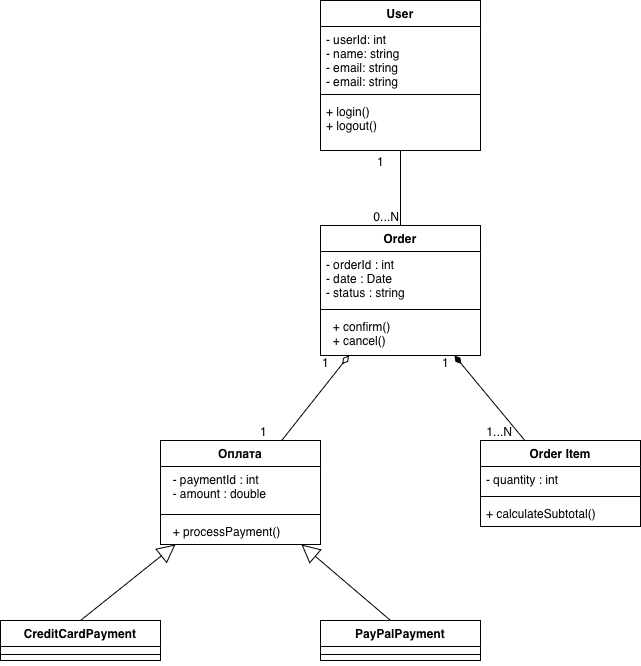

The diagram above was exported from draw.io. Its source (the exported page's mxGraphModel, read from the mxfile embedded in the PNG):
<mxGraphModel dx="1351" dy="931" grid="1" gridSize="10" guides="1" tooltips="1" connect="1" arrows="1" fold="1" page="1" pageScale="1" pageWidth="827" pageHeight="1169" math="0" shadow="0">
  <root>
    <mxCell id="0" />
    <mxCell id="1" parent="0" />
    <mxCell id="DkuzP8CxV0QFQHnvmALG-1" parent="1" style="swimlane;fontStyle=1;align=center;verticalAlign=top;childLayout=stackLayout;horizontal=1;startSize=26;horizontalStack=0;resizeParent=1;resizeParentMax=0;resizeLast=0;collapsible=1;marginBottom=0;whiteSpace=wrap;html=1;" value="User" vertex="1">
      <mxGeometry height="150" width="160" x="400" y="360" as="geometry" />
    </mxCell>
    <mxCell id="DkuzP8CxV0QFQHnvmALG-2" parent="DkuzP8CxV0QFQHnvmALG-1" style="text;strokeColor=none;fillColor=none;align=left;verticalAlign=top;spacingLeft=4;spacingRight=4;overflow=hidden;rotatable=0;points=[[0,0.5],[1,0.5]];portConstraint=eastwest;whiteSpace=wrap;html=1;" value="- userId: int&lt;br&gt;- name: string&lt;br&gt;- email: string&lt;br&gt;&lt;div&gt;- email: string&lt;br&gt;&lt;/div&gt;" vertex="1">
      <mxGeometry height="64" width="160" y="26" as="geometry" />
    </mxCell>
    <mxCell id="DkuzP8CxV0QFQHnvmALG-3" parent="DkuzP8CxV0QFQHnvmALG-1" style="line;strokeWidth=1;fillColor=none;align=left;verticalAlign=middle;spacingTop=-1;spacingLeft=3;spacingRight=3;rotatable=0;labelPosition=right;points=[];portConstraint=eastwest;strokeColor=inherit;" value="" vertex="1">
      <mxGeometry height="8" width="160" y="90" as="geometry" />
    </mxCell>
    <mxCell id="DkuzP8CxV0QFQHnvmALG-4" parent="DkuzP8CxV0QFQHnvmALG-1" style="text;strokeColor=none;fillColor=none;align=left;verticalAlign=top;spacingLeft=4;spacingRight=4;overflow=hidden;rotatable=0;points=[[0,0.5],[1,0.5]];portConstraint=eastwest;whiteSpace=wrap;html=1;" value="+ login()&lt;br&gt;+ logout()" vertex="1">
      <mxGeometry height="52" width="160" y="98" as="geometry" />
    </mxCell>
    <mxCell id="DkuzP8CxV0QFQHnvmALG-23" parent="1" style="text;strokeColor=none;fillColor=none;align=left;verticalAlign=middle;spacingTop=-1;spacingLeft=4;spacingRight=4;rotatable=0;labelPosition=right;points=[];portConstraint=eastwest;" value="" vertex="1">
      <mxGeometry height="14" width="20" x="440" y="650" as="geometry" />
    </mxCell>
    <mxCell id="DkuzP8CxV0QFQHnvmALG-28" parent="1" style="swimlane;fontStyle=1;align=center;verticalAlign=top;childLayout=stackLayout;horizontal=1;startSize=26;horizontalStack=0;resizeParent=1;resizeParentMax=0;resizeLast=0;collapsible=1;marginBottom=0;whiteSpace=wrap;html=1;" value="Order Item" vertex="1">
      <mxGeometry height="86" width="160" x="560" y="800" as="geometry" />
    </mxCell>
    <mxCell id="DkuzP8CxV0QFQHnvmALG-29" parent="DkuzP8CxV0QFQHnvmALG-28" style="text;strokeColor=none;fillColor=none;align=left;verticalAlign=top;spacingLeft=4;spacingRight=4;overflow=hidden;rotatable=0;points=[[0,0.5],[1,0.5]];portConstraint=eastwest;whiteSpace=wrap;html=1;" value="- quantity : int" vertex="1">
      <mxGeometry height="26" width="160" y="26" as="geometry" />
    </mxCell>
    <mxCell id="DkuzP8CxV0QFQHnvmALG-30" parent="DkuzP8CxV0QFQHnvmALG-28" style="line;strokeWidth=1;fillColor=none;align=left;verticalAlign=middle;spacingTop=-1;spacingLeft=3;spacingRight=3;rotatable=0;labelPosition=right;points=[];portConstraint=eastwest;strokeColor=inherit;" value="" vertex="1">
      <mxGeometry height="8" width="160" y="52" as="geometry" />
    </mxCell>
    <mxCell id="DkuzP8CxV0QFQHnvmALG-31" parent="DkuzP8CxV0QFQHnvmALG-28" style="text;strokeColor=none;fillColor=none;align=left;verticalAlign=top;spacingLeft=4;spacingRight=4;overflow=hidden;rotatable=0;points=[[0,0.5],[1,0.5]];portConstraint=eastwest;whiteSpace=wrap;html=1;" value="+ calculateSubtotal()" vertex="1">
      <mxGeometry height="26" width="160" y="60" as="geometry" />
    </mxCell>
    <mxCell id="DkuzP8CxV0QFQHnvmALG-32" parent="1" style="swimlane;fontStyle=1;align=center;verticalAlign=top;childLayout=stackLayout;horizontal=1;startSize=26;horizontalStack=0;resizeParent=1;resizeParentMax=0;resizeLast=0;collapsible=1;marginBottom=0;whiteSpace=wrap;html=1;" value="Order" vertex="1">
      <mxGeometry height="130" width="160" x="400" y="585" as="geometry" />
    </mxCell>
    <mxCell id="DkuzP8CxV0QFQHnvmALG-33" parent="DkuzP8CxV0QFQHnvmALG-32" style="text;strokeColor=none;fillColor=none;align=left;verticalAlign=top;spacingLeft=4;spacingRight=4;overflow=hidden;rotatable=0;points=[[0,0.5],[1,0.5]];portConstraint=eastwest;whiteSpace=wrap;html=1;" value="- orderId : int&lt;br style=&quot;padding: 0px; margin: 0px;&quot;&gt;- date : Date&lt;br style=&quot;padding: 0px; margin: 0px;&quot;&gt;- status : string" vertex="1">
      <mxGeometry height="54" width="160" y="26" as="geometry" />
    </mxCell>
    <mxCell id="DkuzP8CxV0QFQHnvmALG-34" parent="DkuzP8CxV0QFQHnvmALG-32" style="line;strokeWidth=1;fillColor=none;align=left;verticalAlign=middle;spacingTop=-1;spacingLeft=3;spacingRight=3;rotatable=0;labelPosition=right;points=[];portConstraint=eastwest;strokeColor=inherit;" value="" vertex="1">
      <mxGeometry height="8" width="160" y="80" as="geometry" />
    </mxCell>
    <mxCell id="DkuzP8CxV0QFQHnvmALG-35" parent="DkuzP8CxV0QFQHnvmALG-32" style="text;strokeColor=none;fillColor=none;align=left;verticalAlign=top;spacingLeft=4;spacingRight=4;overflow=hidden;rotatable=0;points=[[0,0.5],[1,0.5]];portConstraint=eastwest;whiteSpace=wrap;html=1;" value="&amp;nbsp; + confirm()&lt;br style=&quot;padding: 0px; margin: 0px;&quot;&gt;&amp;nbsp; + cancel()" vertex="1">
      <mxGeometry height="42" width="160" y="88" as="geometry" />
    </mxCell>
    <mxCell id="DkuzP8CxV0QFQHnvmALG-46" parent="1" style="swimlane;fontStyle=1;align=center;verticalAlign=top;childLayout=stackLayout;horizontal=1;startSize=26;horizontalStack=0;resizeParent=1;resizeParentMax=0;resizeLast=0;collapsible=1;marginBottom=0;whiteSpace=wrap;html=1;" value="Оплата" vertex="1">
      <mxGeometry height="104" width="160" x="240" y="800" as="geometry" />
    </mxCell>
    <mxCell id="DkuzP8CxV0QFQHnvmALG-47" parent="DkuzP8CxV0QFQHnvmALG-46" style="text;strokeColor=none;fillColor=none;align=left;verticalAlign=top;spacingLeft=4;spacingRight=4;overflow=hidden;rotatable=0;points=[[0,0.5],[1,0.5]];portConstraint=eastwest;whiteSpace=wrap;html=1;" value="&amp;nbsp; - paymentId : int&lt;br style=&quot;padding: 0px; margin: 0px;&quot;&gt;&amp;nbsp; - amount : double" vertex="1">
      <mxGeometry height="44" width="160" y="26" as="geometry" />
    </mxCell>
    <mxCell id="DkuzP8CxV0QFQHnvmALG-48" parent="DkuzP8CxV0QFQHnvmALG-46" style="line;strokeWidth=1;fillColor=none;align=left;verticalAlign=middle;spacingTop=-1;spacingLeft=3;spacingRight=3;rotatable=0;labelPosition=right;points=[];portConstraint=eastwest;strokeColor=inherit;" value="" vertex="1">
      <mxGeometry height="8" width="160" y="70" as="geometry" />
    </mxCell>
    <mxCell id="DkuzP8CxV0QFQHnvmALG-49" parent="DkuzP8CxV0QFQHnvmALG-46" style="text;strokeColor=none;fillColor=none;align=left;verticalAlign=top;spacingLeft=4;spacingRight=4;overflow=hidden;rotatable=0;points=[[0,0.5],[1,0.5]];portConstraint=eastwest;whiteSpace=wrap;html=1;" value="&amp;nbsp; + processPayment()" vertex="1">
      <mxGeometry height="26" width="160" y="78" as="geometry" />
    </mxCell>
    <mxCell id="DkuzP8CxV0QFQHnvmALG-54" parent="1" style="swimlane;fontStyle=1;align=center;verticalAlign=top;childLayout=stackLayout;horizontal=1;startSize=26;horizontalStack=0;resizeParent=1;resizeParentMax=0;resizeLast=0;collapsible=1;marginBottom=0;whiteSpace=wrap;html=1;" value="CreditCardPayment" vertex="1">
      <mxGeometry height="40" width="160" x="80" y="980" as="geometry" />
    </mxCell>
    <mxCell id="DkuzP8CxV0QFQHnvmALG-55" parent="DkuzP8CxV0QFQHnvmALG-54" style="text;strokeColor=none;fillColor=none;align=left;verticalAlign=top;spacingLeft=4;spacingRight=4;overflow=hidden;rotatable=0;points=[[0,0.5],[1,0.5]];portConstraint=eastwest;whiteSpace=wrap;html=1;" value="+ field: type" vertex="1">
      <mxGeometry height="4" width="160" y="26" as="geometry" />
    </mxCell>
    <mxCell id="DkuzP8CxV0QFQHnvmALG-56" parent="DkuzP8CxV0QFQHnvmALG-54" style="line;strokeWidth=1;fillColor=none;align=left;verticalAlign=middle;spacingTop=-1;spacingLeft=3;spacingRight=3;rotatable=0;labelPosition=right;points=[];portConstraint=eastwest;strokeColor=inherit;" value="" vertex="1">
      <mxGeometry height="8" width="160" y="30" as="geometry" />
    </mxCell>
    <mxCell id="DkuzP8CxV0QFQHnvmALG-57" parent="DkuzP8CxV0QFQHnvmALG-54" style="text;strokeColor=none;fillColor=none;align=left;verticalAlign=top;spacingLeft=4;spacingRight=4;overflow=hidden;rotatable=0;points=[[0,0.5],[1,0.5]];portConstraint=eastwest;whiteSpace=wrap;html=1;" value="+ method(type): type" vertex="1">
      <mxGeometry height="2" width="160" y="38" as="geometry" />
    </mxCell>
    <mxCell id="DkuzP8CxV0QFQHnvmALG-58" parent="1" style="swimlane;fontStyle=1;align=center;verticalAlign=top;childLayout=stackLayout;horizontal=1;startSize=26;horizontalStack=0;resizeParent=1;resizeParentMax=0;resizeLast=0;collapsible=1;marginBottom=0;whiteSpace=wrap;html=1;" value="PayPalPayment" vertex="1">
      <mxGeometry height="40" width="160" x="400" y="980" as="geometry" />
    </mxCell>
    <mxCell id="DkuzP8CxV0QFQHnvmALG-59" parent="DkuzP8CxV0QFQHnvmALG-58" style="text;strokeColor=none;fillColor=none;align=left;verticalAlign=top;spacingLeft=4;spacingRight=4;overflow=hidden;rotatable=0;points=[[0,0.5],[1,0.5]];portConstraint=eastwest;whiteSpace=wrap;html=1;" value="+ field: type" vertex="1">
      <mxGeometry height="4" width="160" y="26" as="geometry" />
    </mxCell>
    <mxCell id="DkuzP8CxV0QFQHnvmALG-60" parent="DkuzP8CxV0QFQHnvmALG-58" style="line;strokeWidth=1;fillColor=none;align=left;verticalAlign=middle;spacingTop=-1;spacingLeft=3;spacingRight=3;rotatable=0;labelPosition=right;points=[];portConstraint=eastwest;strokeColor=inherit;" value="" vertex="1">
      <mxGeometry height="8" width="160" y="30" as="geometry" />
    </mxCell>
    <mxCell id="DkuzP8CxV0QFQHnvmALG-61" parent="DkuzP8CxV0QFQHnvmALG-58" style="text;strokeColor=none;fillColor=none;align=left;verticalAlign=top;spacingLeft=4;spacingRight=4;overflow=hidden;rotatable=0;points=[[0,0.5],[1,0.5]];portConstraint=eastwest;whiteSpace=wrap;html=1;" value="+ method(type): type" vertex="1">
      <mxGeometry height="2" width="160" y="38" as="geometry" />
    </mxCell>
    <mxCell id="DkuzP8CxV0QFQHnvmALG-77" edge="1" parent="1" source="DkuzP8CxV0QFQHnvmALG-54" style="endArrow=block;endSize=16;endFill=0;html=1;rounded=0;fontSize=12;curved=1;exitX=0.5;exitY=0;exitDx=0;exitDy=0;" target="DkuzP8CxV0QFQHnvmALG-46" value="">
      <mxGeometry relative="1" width="160" x="0.0057" as="geometry">
        <mxPoint as="offset" />
        <mxPoint y="1224" as="sourcePoint" />
        <mxPoint x="160" y="1224" as="targetPoint" />
      </mxGeometry>
    </mxCell>
    <mxCell id="DkuzP8CxV0QFQHnvmALG-78" edge="1" parent="1" source="DkuzP8CxV0QFQHnvmALG-58" style="endArrow=block;endSize=16;endFill=0;html=1;rounded=0;fontSize=12;curved=1;exitX=0.438;exitY=0;exitDx=0;exitDy=0;exitPerimeter=0;" target="DkuzP8CxV0QFQHnvmALG-46" value="">
      <mxGeometry relative="1" width="160" as="geometry">
        <mxPoint x="220" y="1210" as="sourcePoint" />
        <mxPoint x="380" y="1210" as="targetPoint" />
      </mxGeometry>
    </mxCell>
    <mxCell id="DkuzP8CxV0QFQHnvmALG-84" edge="1" parent="1" source="DkuzP8CxV0QFQHnvmALG-1" style="endArrow=none;html=1;rounded=0;fontSize=12;startSize=8;endSize=8;curved=1;" target="DkuzP8CxV0QFQHnvmALG-32" value="">
      <mxGeometry relative="1" as="geometry">
        <mxPoint x="205.40540540540542" y="680" as="sourcePoint" />
        <mxPoint x="480" y="866" as="targetPoint" />
      </mxGeometry>
    </mxCell>
    <mxCell id="DkuzP8CxV0QFQHnvmALG-85" connectable="0" parent="DkuzP8CxV0QFQHnvmALG-84" style="resizable=0;html=1;whiteSpace=wrap;align=left;verticalAlign=bottom;" value="1" vertex="1">
      <mxGeometry relative="1" x="-1" as="geometry">
        <mxPoint x="-25" y="20" as="offset" />
      </mxGeometry>
    </mxCell>
    <mxCell id="DkuzP8CxV0QFQHnvmALG-86" connectable="0" parent="DkuzP8CxV0QFQHnvmALG-84" style="resizable=0;html=1;whiteSpace=wrap;align=right;verticalAlign=bottom;" value="0...N" vertex="1">
      <mxGeometry relative="1" x="1" as="geometry" />
    </mxCell>
    <mxCell id="DkuzP8CxV0QFQHnvmALG-90" edge="1" parent="1" source="DkuzP8CxV0QFQHnvmALG-32" style="endArrow=none;html=1;rounded=0;fontSize=12;startSize=8;endSize=8;curved=1;startArrow=diamondThin;startFill=0;" target="DkuzP8CxV0QFQHnvmALG-46" value="">
      <mxGeometry relative="1" as="geometry">
        <mxPoint x="270" y="710" as="sourcePoint" />
        <mxPoint x="305" y="790" as="targetPoint" />
      </mxGeometry>
    </mxCell>
    <mxCell id="DkuzP8CxV0QFQHnvmALG-91" connectable="0" parent="DkuzP8CxV0QFQHnvmALG-90" style="resizable=0;html=1;whiteSpace=wrap;align=left;verticalAlign=bottom;" value="1" vertex="1">
      <mxGeometry relative="1" x="-1" as="geometry">
        <mxPoint x="-29" y="16" as="offset" />
      </mxGeometry>
    </mxCell>
    <mxCell id="DkuzP8CxV0QFQHnvmALG-92" connectable="0" parent="DkuzP8CxV0QFQHnvmALG-90" style="resizable=0;html=1;whiteSpace=wrap;align=right;verticalAlign=bottom;" value="1" vertex="1">
      <mxGeometry relative="1" x="1" as="geometry">
        <mxPoint x="-13" as="offset" />
      </mxGeometry>
    </mxCell>
    <mxCell id="DkuzP8CxV0QFQHnvmALG-93" edge="1" parent="1" source="DkuzP8CxV0QFQHnvmALG-32" style="endArrow=none;html=1;rounded=0;fontSize=12;startSize=8;endSize=8;curved=1;startArrow=diamondThin;startFill=1;" target="DkuzP8CxV0QFQHnvmALG-28" value="">
      <mxGeometry relative="1" as="geometry">
        <mxPoint x="407.7142857142858" y="850" as="sourcePoint" />
        <mxPoint x="700" y="956" as="targetPoint" />
      </mxGeometry>
    </mxCell>
    <mxCell id="DkuzP8CxV0QFQHnvmALG-94" connectable="0" parent="DkuzP8CxV0QFQHnvmALG-93" style="resizable=0;html=1;whiteSpace=wrap;align=left;verticalAlign=bottom;" value="1" vertex="1">
      <mxGeometry relative="1" x="-1" as="geometry">
        <mxPoint x="-14" y="16" as="offset" />
      </mxGeometry>
    </mxCell>
    <mxCell id="DkuzP8CxV0QFQHnvmALG-95" connectable="0" parent="DkuzP8CxV0QFQHnvmALG-93" style="resizable=0;html=1;whiteSpace=wrap;align=right;verticalAlign=bottom;" value="1...N" vertex="1">
      <mxGeometry relative="1" x="1" as="geometry">
        <mxPoint x="-11" as="offset" />
      </mxGeometry>
    </mxCell>
  </root>
</mxGraphModel>